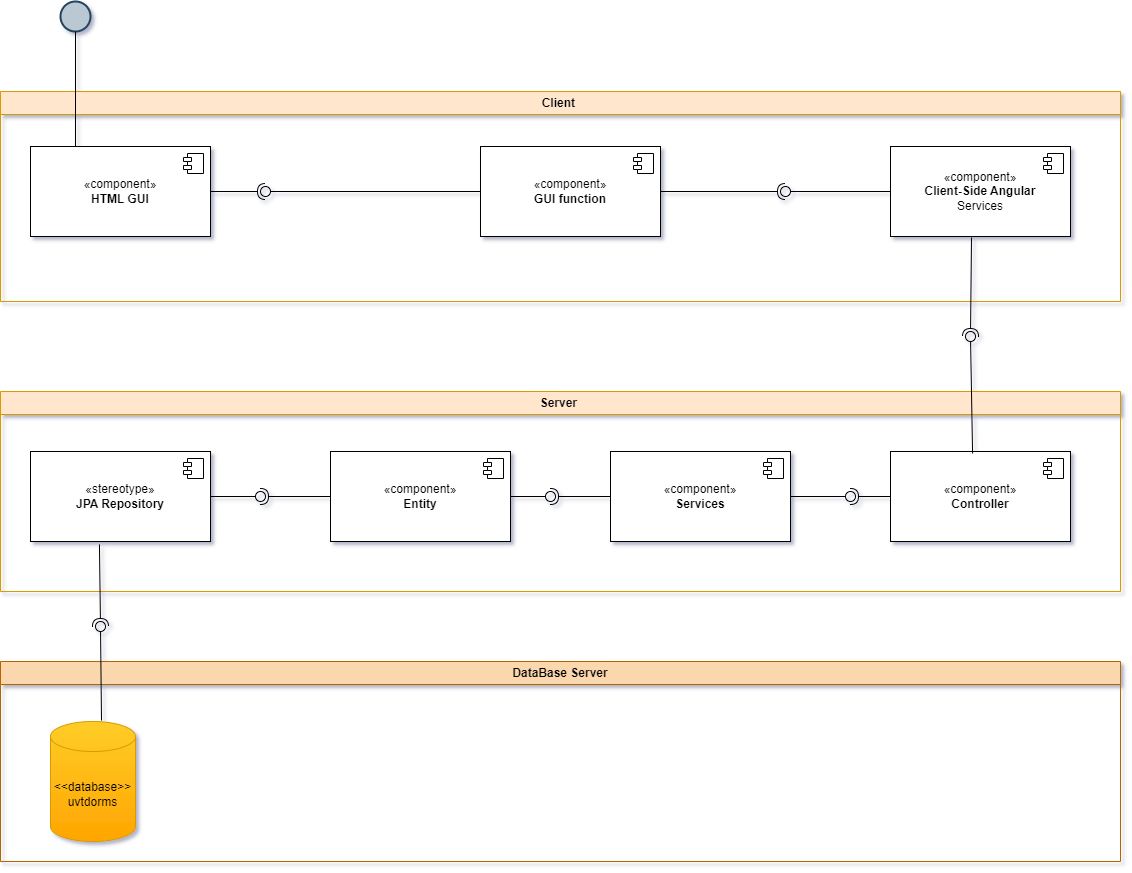

The diagram above was exported from draw.io. Its source (the exported page's mxGraphModel, read from the mxfile embedded in the PNG):
<mxGraphModel dx="1434" dy="1880" grid="1" gridSize="10" guides="1" tooltips="1" connect="1" arrows="1" fold="1" page="1" pageScale="1" pageWidth="850" pageHeight="1100" math="0" shadow="0">
  <root>
    <mxCell id="0" />
    <mxCell id="1" parent="0" />
    <mxCell id="EyKC-1z2mDJixnOfVCmc-1" value="Client&amp;nbsp;" style="swimlane;whiteSpace=wrap;html=1;fillColor=#ffe6cc;strokeColor=#d79b00;" vertex="1" parent="1">
      <mxGeometry x="40" y="50" width="1120" height="210" as="geometry" />
    </mxCell>
    <mxCell id="EyKC-1z2mDJixnOfVCmc-5" value="«component»&lt;br&gt;&lt;b&gt;HTML GUI&lt;/b&gt;" style="html=1;dropTarget=0;whiteSpace=wrap;" vertex="1" parent="EyKC-1z2mDJixnOfVCmc-1">
      <mxGeometry x="30" y="55" width="180" height="90" as="geometry" />
    </mxCell>
    <mxCell id="EyKC-1z2mDJixnOfVCmc-6" value="" style="shape=module;jettyWidth=8;jettyHeight=4;" vertex="1" parent="EyKC-1z2mDJixnOfVCmc-5">
      <mxGeometry x="1" width="20" height="20" relative="1" as="geometry">
        <mxPoint x="-27" y="7" as="offset" />
      </mxGeometry>
    </mxCell>
    <mxCell id="EyKC-1z2mDJixnOfVCmc-7" value="«component»&lt;br&gt;&lt;b&gt;GUI function&lt;/b&gt;" style="html=1;dropTarget=0;whiteSpace=wrap;" vertex="1" parent="EyKC-1z2mDJixnOfVCmc-1">
      <mxGeometry x="480" y="55" width="180" height="90" as="geometry" />
    </mxCell>
    <mxCell id="EyKC-1z2mDJixnOfVCmc-8" value="" style="shape=module;jettyWidth=8;jettyHeight=4;" vertex="1" parent="EyKC-1z2mDJixnOfVCmc-7">
      <mxGeometry x="1" width="20" height="20" relative="1" as="geometry">
        <mxPoint x="-27" y="7" as="offset" />
      </mxGeometry>
    </mxCell>
    <mxCell id="EyKC-1z2mDJixnOfVCmc-9" value="«component»&lt;br&gt;&lt;b&gt;Client-Side Angular&lt;br&gt;&lt;/b&gt;Services" style="html=1;dropTarget=0;whiteSpace=wrap;" vertex="1" parent="EyKC-1z2mDJixnOfVCmc-1">
      <mxGeometry x="890" y="55" width="180" height="90" as="geometry" />
    </mxCell>
    <mxCell id="EyKC-1z2mDJixnOfVCmc-10" value="" style="shape=module;jettyWidth=8;jettyHeight=4;" vertex="1" parent="EyKC-1z2mDJixnOfVCmc-9">
      <mxGeometry x="1" width="20" height="20" relative="1" as="geometry">
        <mxPoint x="-27" y="7" as="offset" />
      </mxGeometry>
    </mxCell>
    <mxCell id="EyKC-1z2mDJixnOfVCmc-11" value="" style="rounded=0;orthogonalLoop=1;jettySize=auto;html=1;endArrow=halfCircle;endFill=0;endSize=6;strokeWidth=1;sketch=0;" edge="1" target="EyKC-1z2mDJixnOfVCmc-13" parent="EyKC-1z2mDJixnOfVCmc-1" source="EyKC-1z2mDJixnOfVCmc-5">
      <mxGeometry x="295" y="55" width="10" height="10" as="geometry" />
    </mxCell>
    <mxCell id="EyKC-1z2mDJixnOfVCmc-12" value="" style="rounded=0;orthogonalLoop=1;jettySize=auto;html=1;endArrow=oval;endFill=0;sketch=0;sourcePerimeterSpacing=0;targetPerimeterSpacing=0;endSize=10;exitX=0;exitY=0.5;exitDx=0;exitDy=0;" edge="1" target="EyKC-1z2mDJixnOfVCmc-13" parent="EyKC-1z2mDJixnOfVCmc-1" source="EyKC-1z2mDJixnOfVCmc-7">
      <mxGeometry relative="1" as="geometry">
        <mxPoint x="310" y="100" as="sourcePoint" />
      </mxGeometry>
    </mxCell>
    <mxCell id="EyKC-1z2mDJixnOfVCmc-13" value="" style="ellipse;whiteSpace=wrap;html=1;align=center;aspect=fixed;fillColor=none;strokeColor=none;resizable=0;perimeter=centerPerimeter;rotatable=0;allowArrows=0;points=[];outlineConnect=1;" vertex="1" parent="EyKC-1z2mDJixnOfVCmc-1">
      <mxGeometry x="260" y="95" width="10" height="10" as="geometry" />
    </mxCell>
    <mxCell id="EyKC-1z2mDJixnOfVCmc-21" value="" style="rounded=0;orthogonalLoop=1;jettySize=auto;html=1;endArrow=halfCircle;endFill=0;endSize=6;strokeWidth=1;sketch=0;exitX=1;exitY=0.5;exitDx=0;exitDy=0;" edge="1" target="EyKC-1z2mDJixnOfVCmc-23" parent="EyKC-1z2mDJixnOfVCmc-1" source="EyKC-1z2mDJixnOfVCmc-7">
      <mxGeometry relative="1" as="geometry">
        <mxPoint x="500" y="100" as="sourcePoint" />
      </mxGeometry>
    </mxCell>
    <mxCell id="EyKC-1z2mDJixnOfVCmc-22" value="" style="rounded=0;orthogonalLoop=1;jettySize=auto;html=1;endArrow=oval;endFill=0;sketch=0;sourcePerimeterSpacing=0;targetPerimeterSpacing=0;endSize=10;exitX=0;exitY=0.5;exitDx=0;exitDy=0;entryX=0;entryY=0.2;entryDx=0;entryDy=0;entryPerimeter=0;" edge="1" target="EyKC-1z2mDJixnOfVCmc-23" parent="EyKC-1z2mDJixnOfVCmc-1" source="EyKC-1z2mDJixnOfVCmc-9">
      <mxGeometry relative="1" as="geometry">
        <mxPoint x="530" y="85" as="sourcePoint" />
        <mxPoint x="550" y="100" as="targetPoint" />
      </mxGeometry>
    </mxCell>
    <mxCell id="EyKC-1z2mDJixnOfVCmc-23" value="" style="ellipse;whiteSpace=wrap;html=1;align=center;aspect=fixed;fillColor=none;strokeColor=none;resizable=0;perimeter=centerPerimeter;rotatable=0;allowArrows=0;points=[];outlineConnect=1;" vertex="1" parent="EyKC-1z2mDJixnOfVCmc-1">
      <mxGeometry x="780" y="95" width="10" height="10" as="geometry" />
    </mxCell>
    <mxCell id="EyKC-1z2mDJixnOfVCmc-2" value="Server&amp;nbsp;" style="swimlane;whiteSpace=wrap;html=1;fillColor=#ffe6cc;strokeColor=#d79b00;" vertex="1" parent="1">
      <mxGeometry x="40" y="350" width="1120" height="200" as="geometry" />
    </mxCell>
    <mxCell id="EyKC-1z2mDJixnOfVCmc-24" value="«component»&lt;b&gt;&lt;br&gt;Services&lt;/b&gt;" style="html=1;dropTarget=0;whiteSpace=wrap;" vertex="1" parent="EyKC-1z2mDJixnOfVCmc-2">
      <mxGeometry x="610" y="60" width="180" height="90" as="geometry" />
    </mxCell>
    <mxCell id="EyKC-1z2mDJixnOfVCmc-25" value="" style="shape=module;jettyWidth=8;jettyHeight=4;" vertex="1" parent="EyKC-1z2mDJixnOfVCmc-24">
      <mxGeometry x="1" width="20" height="20" relative="1" as="geometry">
        <mxPoint x="-27" y="7" as="offset" />
      </mxGeometry>
    </mxCell>
    <mxCell id="EyKC-1z2mDJixnOfVCmc-26" value="«component»&lt;br&gt;&lt;b&gt;Entity&lt;/b&gt;" style="html=1;dropTarget=0;whiteSpace=wrap;" vertex="1" parent="EyKC-1z2mDJixnOfVCmc-2">
      <mxGeometry x="330" y="60" width="180" height="90" as="geometry" />
    </mxCell>
    <mxCell id="EyKC-1z2mDJixnOfVCmc-27" value="" style="shape=module;jettyWidth=8;jettyHeight=4;" vertex="1" parent="EyKC-1z2mDJixnOfVCmc-26">
      <mxGeometry x="1" width="20" height="20" relative="1" as="geometry">
        <mxPoint x="-27" y="7" as="offset" />
      </mxGeometry>
    </mxCell>
    <mxCell id="EyKC-1z2mDJixnOfVCmc-28" value="«stereotype»&lt;br&gt;&lt;b&gt;JPA Repository&lt;/b&gt;" style="html=1;dropTarget=0;whiteSpace=wrap;" vertex="1" parent="EyKC-1z2mDJixnOfVCmc-2">
      <mxGeometry x="30" y="60" width="180" height="90" as="geometry" />
    </mxCell>
    <mxCell id="EyKC-1z2mDJixnOfVCmc-29" value="" style="shape=module;jettyWidth=8;jettyHeight=4;" vertex="1" parent="EyKC-1z2mDJixnOfVCmc-28">
      <mxGeometry x="1" width="20" height="20" relative="1" as="geometry">
        <mxPoint x="-27" y="7" as="offset" />
      </mxGeometry>
    </mxCell>
    <mxCell id="EyKC-1z2mDJixnOfVCmc-44" value="«component»&lt;br&gt;&lt;b&gt;Controller&lt;/b&gt;" style="html=1;dropTarget=0;whiteSpace=wrap;" vertex="1" parent="EyKC-1z2mDJixnOfVCmc-2">
      <mxGeometry x="890" y="60" width="180" height="90" as="geometry" />
    </mxCell>
    <mxCell id="EyKC-1z2mDJixnOfVCmc-45" value="" style="shape=module;jettyWidth=8;jettyHeight=4;" vertex="1" parent="EyKC-1z2mDJixnOfVCmc-44">
      <mxGeometry x="1" width="20" height="20" relative="1" as="geometry">
        <mxPoint x="-27" y="7" as="offset" />
      </mxGeometry>
    </mxCell>
    <mxCell id="EyKC-1z2mDJixnOfVCmc-49" value="" style="rounded=0;orthogonalLoop=1;jettySize=auto;html=1;endArrow=halfCircle;endFill=0;endSize=6;strokeWidth=1;sketch=0;exitX=0;exitY=0.5;exitDx=0;exitDy=0;" edge="1" target="EyKC-1z2mDJixnOfVCmc-51" parent="EyKC-1z2mDJixnOfVCmc-2" source="EyKC-1z2mDJixnOfVCmc-44">
      <mxGeometry relative="1" as="geometry">
        <mxPoint x="870" y="105" as="sourcePoint" />
      </mxGeometry>
    </mxCell>
    <mxCell id="EyKC-1z2mDJixnOfVCmc-50" value="" style="rounded=0;orthogonalLoop=1;jettySize=auto;html=1;endArrow=oval;endFill=0;sketch=0;sourcePerimeterSpacing=0;targetPerimeterSpacing=0;endSize=10;exitX=1;exitY=0.5;exitDx=0;exitDy=0;" edge="1" target="EyKC-1z2mDJixnOfVCmc-51" parent="EyKC-1z2mDJixnOfVCmc-2" source="EyKC-1z2mDJixnOfVCmc-24">
      <mxGeometry relative="1" as="geometry">
        <mxPoint x="830" y="105" as="sourcePoint" />
      </mxGeometry>
    </mxCell>
    <mxCell id="EyKC-1z2mDJixnOfVCmc-51" value="" style="ellipse;whiteSpace=wrap;html=1;align=center;aspect=fixed;fillColor=none;strokeColor=none;resizable=0;perimeter=centerPerimeter;rotatable=0;allowArrows=0;points=[];outlineConnect=1;" vertex="1" parent="EyKC-1z2mDJixnOfVCmc-2">
      <mxGeometry x="845" y="100" width="10" height="10" as="geometry" />
    </mxCell>
    <mxCell id="EyKC-1z2mDJixnOfVCmc-52" value="" style="rounded=0;orthogonalLoop=1;jettySize=auto;html=1;endArrow=halfCircle;endFill=0;endSize=6;strokeWidth=1;sketch=0;exitX=0;exitY=0.5;exitDx=0;exitDy=0;" edge="1" target="EyKC-1z2mDJixnOfVCmc-54" parent="EyKC-1z2mDJixnOfVCmc-2" source="EyKC-1z2mDJixnOfVCmc-24">
      <mxGeometry relative="1" as="geometry">
        <mxPoint x="570" y="105" as="sourcePoint" />
      </mxGeometry>
    </mxCell>
    <mxCell id="EyKC-1z2mDJixnOfVCmc-53" value="" style="rounded=0;orthogonalLoop=1;jettySize=auto;html=1;endArrow=oval;endFill=0;sketch=0;sourcePerimeterSpacing=0;targetPerimeterSpacing=0;endSize=10;exitX=1;exitY=0.5;exitDx=0;exitDy=0;" edge="1" target="EyKC-1z2mDJixnOfVCmc-54" parent="EyKC-1z2mDJixnOfVCmc-2" source="EyKC-1z2mDJixnOfVCmc-26">
      <mxGeometry relative="1" as="geometry">
        <mxPoint x="530" y="105" as="sourcePoint" />
      </mxGeometry>
    </mxCell>
    <mxCell id="EyKC-1z2mDJixnOfVCmc-54" value="" style="ellipse;whiteSpace=wrap;html=1;align=center;aspect=fixed;fillColor=none;strokeColor=none;resizable=0;perimeter=centerPerimeter;rotatable=0;allowArrows=0;points=[];outlineConnect=1;" vertex="1" parent="EyKC-1z2mDJixnOfVCmc-2">
      <mxGeometry x="545" y="100" width="10" height="10" as="geometry" />
    </mxCell>
    <mxCell id="EyKC-1z2mDJixnOfVCmc-55" value="" style="rounded=0;orthogonalLoop=1;jettySize=auto;html=1;endArrow=halfCircle;endFill=0;endSize=6;strokeWidth=1;sketch=0;exitX=0;exitY=0.5;exitDx=0;exitDy=0;" edge="1" target="EyKC-1z2mDJixnOfVCmc-57" parent="EyKC-1z2mDJixnOfVCmc-2" source="EyKC-1z2mDJixnOfVCmc-26">
      <mxGeometry relative="1" as="geometry">
        <mxPoint x="280" y="105" as="sourcePoint" />
      </mxGeometry>
    </mxCell>
    <mxCell id="EyKC-1z2mDJixnOfVCmc-56" value="" style="rounded=0;orthogonalLoop=1;jettySize=auto;html=1;endArrow=oval;endFill=0;sketch=0;sourcePerimeterSpacing=0;targetPerimeterSpacing=0;endSize=10;exitX=1;exitY=0.5;exitDx=0;exitDy=0;" edge="1" target="EyKC-1z2mDJixnOfVCmc-57" parent="EyKC-1z2mDJixnOfVCmc-2" source="EyKC-1z2mDJixnOfVCmc-28">
      <mxGeometry relative="1" as="geometry">
        <mxPoint x="240" y="105" as="sourcePoint" />
      </mxGeometry>
    </mxCell>
    <mxCell id="EyKC-1z2mDJixnOfVCmc-57" value="" style="ellipse;whiteSpace=wrap;html=1;align=center;aspect=fixed;fillColor=none;strokeColor=none;resizable=0;perimeter=centerPerimeter;rotatable=0;allowArrows=0;points=[];outlineConnect=1;" vertex="1" parent="EyKC-1z2mDJixnOfVCmc-2">
      <mxGeometry x="255" y="100" width="10" height="10" as="geometry" />
    </mxCell>
    <mxCell id="EyKC-1z2mDJixnOfVCmc-4" value="" style="strokeWidth=2;html=1;shape=mxgraph.flowchart.start_2;whiteSpace=wrap;fillColor=#bac8d3;strokeColor=#23445d;" vertex="1" parent="1">
      <mxGeometry x="100" y="-40" width="30" height="30" as="geometry" />
    </mxCell>
    <mxCell id="EyKC-1z2mDJixnOfVCmc-17" value="" style="endArrow=none;html=1;rounded=0;entryX=0.5;entryY=1;entryDx=0;entryDy=0;entryPerimeter=0;exitX=0.25;exitY=0;exitDx=0;exitDy=0;" edge="1" parent="1" source="EyKC-1z2mDJixnOfVCmc-5" target="EyKC-1z2mDJixnOfVCmc-4">
      <mxGeometry width="50" height="50" relative="1" as="geometry">
        <mxPoint x="80" y="90" as="sourcePoint" />
        <mxPoint x="80" y="-30" as="targetPoint" />
      </mxGeometry>
    </mxCell>
    <mxCell id="EyKC-1z2mDJixnOfVCmc-42" value="DataBase Server" style="swimlane;whiteSpace=wrap;html=1;fillColor=#fad7ac;strokeColor=#b46504;" vertex="1" parent="1">
      <mxGeometry x="40" y="620" width="1120" height="200" as="geometry" />
    </mxCell>
    <mxCell id="EyKC-1z2mDJixnOfVCmc-43" value="&amp;lt;&amp;lt;database&amp;gt;&amp;gt;&lt;br&gt;uvtdorms" style="shape=cylinder3;whiteSpace=wrap;html=1;boundedLbl=1;backgroundOutline=1;size=15;fillColor=#ffcd28;gradientColor=#ffa500;strokeColor=#d79b00;" vertex="1" parent="EyKC-1z2mDJixnOfVCmc-42">
      <mxGeometry x="50" y="60" width="85" height="120" as="geometry" />
    </mxCell>
    <mxCell id="EyKC-1z2mDJixnOfVCmc-46" value="" style="rounded=0;orthogonalLoop=1;jettySize=auto;html=1;endArrow=halfCircle;endFill=0;endSize=6;strokeWidth=1;sketch=0;exitX=0.45;exitY=1.011;exitDx=0;exitDy=0;exitPerimeter=0;" edge="1" target="EyKC-1z2mDJixnOfVCmc-48" parent="1" source="EyKC-1z2mDJixnOfVCmc-9">
      <mxGeometry relative="1" as="geometry">
        <mxPoint x="1030" y="295" as="sourcePoint" />
      </mxGeometry>
    </mxCell>
    <mxCell id="EyKC-1z2mDJixnOfVCmc-47" value="" style="rounded=0;orthogonalLoop=1;jettySize=auto;html=1;endArrow=oval;endFill=0;sketch=0;sourcePerimeterSpacing=0;targetPerimeterSpacing=0;endSize=10;exitX=0.456;exitY=0.022;exitDx=0;exitDy=0;exitPerimeter=0;" edge="1" target="EyKC-1z2mDJixnOfVCmc-48" parent="1" source="EyKC-1z2mDJixnOfVCmc-44">
      <mxGeometry relative="1" as="geometry">
        <mxPoint x="990" y="295" as="sourcePoint" />
      </mxGeometry>
    </mxCell>
    <mxCell id="EyKC-1z2mDJixnOfVCmc-48" value="" style="ellipse;whiteSpace=wrap;html=1;align=center;aspect=fixed;fillColor=none;strokeColor=none;resizable=0;perimeter=centerPerimeter;rotatable=0;allowArrows=0;points=[];outlineConnect=1;" vertex="1" parent="1">
      <mxGeometry x="1005" y="290" width="10" height="10" as="geometry" />
    </mxCell>
    <mxCell id="EyKC-1z2mDJixnOfVCmc-61" value="" style="rounded=0;orthogonalLoop=1;jettySize=auto;html=1;endArrow=halfCircle;endFill=0;endSize=6;strokeWidth=1;sketch=0;exitX=0.383;exitY=1.033;exitDx=0;exitDy=0;exitPerimeter=0;" edge="1" target="EyKC-1z2mDJixnOfVCmc-63" parent="1" source="EyKC-1z2mDJixnOfVCmc-28">
      <mxGeometry relative="1" as="geometry">
        <mxPoint x="160" y="585" as="sourcePoint" />
      </mxGeometry>
    </mxCell>
    <mxCell id="EyKC-1z2mDJixnOfVCmc-62" value="" style="rounded=0;orthogonalLoop=1;jettySize=auto;html=1;endArrow=oval;endFill=0;sketch=0;sourcePerimeterSpacing=0;targetPerimeterSpacing=0;endSize=10;exitX=0.6;exitY=-0.008;exitDx=0;exitDy=0;exitPerimeter=0;" edge="1" target="EyKC-1z2mDJixnOfVCmc-63" parent="1" source="EyKC-1z2mDJixnOfVCmc-43">
      <mxGeometry relative="1" as="geometry">
        <mxPoint x="140" y="660" as="sourcePoint" />
      </mxGeometry>
    </mxCell>
    <mxCell id="EyKC-1z2mDJixnOfVCmc-63" value="" style="ellipse;whiteSpace=wrap;html=1;align=center;aspect=fixed;fillColor=none;strokeColor=none;resizable=0;perimeter=centerPerimeter;rotatable=0;allowArrows=0;points=[];outlineConnect=1;" vertex="1" parent="1">
      <mxGeometry x="135" y="580" width="10" height="10" as="geometry" />
    </mxCell>
  </root>
</mxGraphModel>